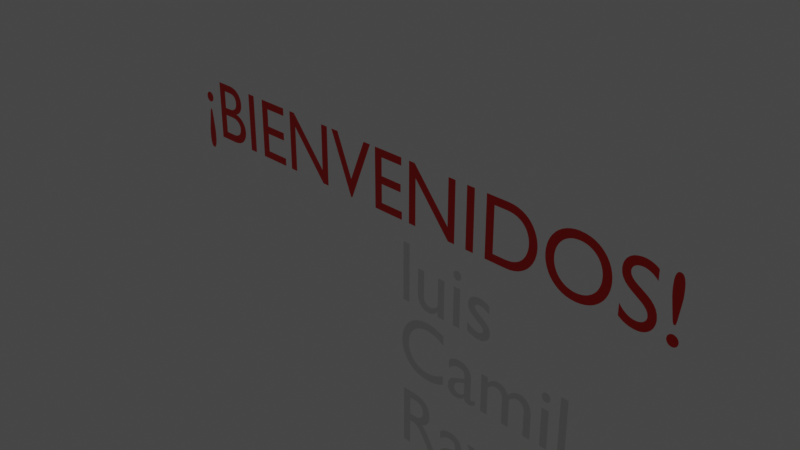 # Source: bienvenida.blend  (saved by Blender 2.80.75; exported with 4.5.12 LTS)
import bpy
from mathutils import Matrix  # noqa: F401  (used for matrix-valued properties, if any)

bpy.ops.wm.read_factory_settings(use_empty=True)
scene = bpy.context.scene
scene.name = 'Scene'

# ---- collections
col_collection = bpy.data.collections.new('Collection'); scene.collection.children.link(col_collection)

# ---- materials (node trees are filled in below, after node groups)
mat_rojo = bpy.data.materials.new('ROJO')
mat_rojo.use_transparent_shadow = False

# ---- material node trees
mat_rojo.use_nodes = True; mat_rojo.node_tree.nodes.clear()
_N = mat_rojo.node_tree.nodes; _L = mat_rojo.node_tree.links
n0 = _N.new('ShaderNodeOutputMaterial'); n0.name = 'Material Output'; n0.location = (300, 300)
n1 = _N.new('ShaderNodeBsdfPrincipled'); n1.name = 'Principled BSDF'; n1.location = (10, 300)
n1.distribution = 'GGX'
n1.subsurface_method = 'BURLEY'
n1.inputs[0].default_value = (0.8, 0.00445, 0.0, 1.0)
n1.inputs[3].default_value = 1.45
n1.inputs[27].default_value = (0.0, 0.0, 0.0, 1.0)
n1.inputs[28].default_value = 1.0
_L.new(n1.outputs[0], n0.inputs[0])
n0.is_active_output = True

# ---- world
world_world = bpy.data.worlds.new('World'); scene.world = world_world
world_world.use_nodes = True; world_world.node_tree.nodes.clear()
_N = world_world.node_tree.nodes; _L = world_world.node_tree.links
n0 = _N.new('ShaderNodeOutputWorld'); n0.name = 'World Output'; n0.location = (300, 300)
n1 = _N.new('ShaderNodeBackground'); n1.name = 'Background'; n1.location = (10, 300)
n1.inputs[0].default_value = (0.05088, 0.05088, 0.05088, 1.0)
_L.new(n1.outputs[0], n0.inputs[0])
n0.is_active_output = True
world_world.color = (0.05088, 0.05088, 0.05088)
world_world.use_sun_shadow = False
world_world.sun_shadow_jitter_overblur = 0.0

# ---- cameras
cam_camera = bpy.data.cameras.new('Camera')
cam_camera.clip_end = 100.0
cam_camera.ortho_scale = 7.314

# ---- lights
light_light = bpy.data.lights.new('Light', 'POINT')
light_light.transmission_factor = 0.0
light_light.energy = 1000.0
light_light.shadow_soft_size = 0.1
light_light.shadow_maximum_resolution = 0.006
light_light.use_absolute_resolution = True

# ---- curves / text
txt_text = bpy.data.curves.new('Text', 'FONT')
txt_text.dimensions = '2D'
txt_text.body = '¡BIENVENIDOS!'
txt_text.materials.append(mat_rojo)
txt_text.use_path_clamp = True
txt_text.align_x = 'CENTER'
txt_text_001 = bpy.data.curves.new('Text.001', 'FONT')
txt_text_001.dimensions = '2D'
txt_text_001.body = 'luis'
txt_text_001.use_path_clamp = True
txt_text_002 = bpy.data.curves.new('Text.002', 'FONT')
txt_text_002.dimensions = '2D'
txt_text_002.body = 'Camil'
txt_text_002.use_path_clamp = True
txt_text_003 = bpy.data.curves.new('Text.003', 'FONT')
txt_text_003.dimensions = '2D'
txt_text_003.body = 'Ray'
txt_text_003.use_path_clamp = True
txt_text_004 = bpy.data.curves.new('Text.004', 'FONT')
txt_text_004.dimensions = '2D'
txt_text_004.body = 'Paula\nDaniel Canal'
txt_text_004.use_path_clamp = True
txt_text_005 = bpy.data.curves.new('Text.005', 'FONT')
txt_text_005.dimensions = '2D'
txt_text_005.body = 'Keren Isaza'
txt_text_005.use_path_clamp = True

# ---- objects
ob_light = bpy.data.objects.new('Light', light_light)
ob_camera = bpy.data.objects.new('Camera', cam_camera)
ob_bienvenidos = bpy.data.objects.new('bienvenidos', txt_text)
ob_text = bpy.data.objects.new('Text', txt_text_001)
ob_text_001 = bpy.data.objects.new('Text.001', txt_text_002)
ob_text_002 = bpy.data.objects.new('Text.002', txt_text_003)
ob_text_003 = bpy.data.objects.new('Text.003', txt_text_004)
ob_text_004 = bpy.data.objects.new('Text.004', txt_text_005)

# ---- transforms, parenting, visibility, modifiers, constraints
ob_light.location = (4.076, 1.005, 5.904)
ob_light.rotation_euler = (0.6503, 0.05522, 1.866)
ob_light.lock_rotations_4d = False
ob_light.empty_display_type = 'ARROWS'
ob_light.color = (0.0, 0.0, 0.0, 0.0)
ob_light.lineart.crease_threshold = 0.0
ob_camera.location = (7.359, -6.926, 4.958)
ob_camera.rotation_euler = (1.109, 0.0, 0.8149)
ob_camera.lock_rotations_4d = False
ob_camera.empty_display_type = 'ARROWS'
ob_camera.color = (0.0, 0.0, 0.0, 0.0)
ob_camera.display_type = 'WIRE'
ob_camera.lineart.crease_threshold = 0.0
ob_bienvenidos.location = (0.0, 0.0, 0.0)
ob_bienvenidos.rotation_euler = (1.571, -0.0, 0.0)
ob_bienvenidos.lineart.crease_threshold = 0.0
ob_text.location = (0.0, 0.0, -0.91)
ob_text.rotation_euler = (1.571, -0.0, 0.0)
ob_text.lineart.crease_threshold = 0.0
ob_text_001.location = (0.0, 0.0, -1.742)
ob_text_001.rotation_euler = (1.571, -0.0, 0.0)
ob_text_001.lineart.crease_threshold = 0.0
ob_text_002.location = (0.0, 0.0, -2.698)
ob_text_002.rotation_euler = (1.571, -0.0, 0.0)
ob_text_002.lineart.crease_threshold = 0.0
ob_text_003.location = (0.0, 0.0, -3.897)
ob_text_003.rotation_euler = (1.571, -0.0, 0.0)
ob_text_003.lineart.crease_threshold = 0.0
ob_text_004.location = (0.0, 0.0, -5.867)
ob_text_004.rotation_euler = (1.571, -0.0, 0.0)
ob_text_004.lineart.crease_threshold = 0.0

# ---- collection membership
col_collection.objects.link(ob_light)
col_collection.objects.link(ob_camera)
col_collection.objects.link(ob_bienvenidos)
col_collection.objects.link(ob_text)
col_collection.objects.link(ob_text_001)
col_collection.objects.link(ob_text_002)
col_collection.objects.link(ob_text_003)
col_collection.objects.link(ob_text_004)

# ---- scene / render settings (as saved in the file)
scene.camera = ob_camera
scene.frame_start = 1; scene.frame_end = 250; scene.frame_set(1)
scene.render.engine = 'BLENDER_EEVEE_NEXT'
scene.cycles.use_denoising = False
scene.cycles.samples = 128
scene.cycles.sampling_pattern = 'TABULATED_SOBOL'
scene.cycles.use_adaptive_sampling = False
scene.cycles.use_light_tree = False
scene.view_settings.view_transform = 'Filmic'
bpy.context.view_layer.update()
